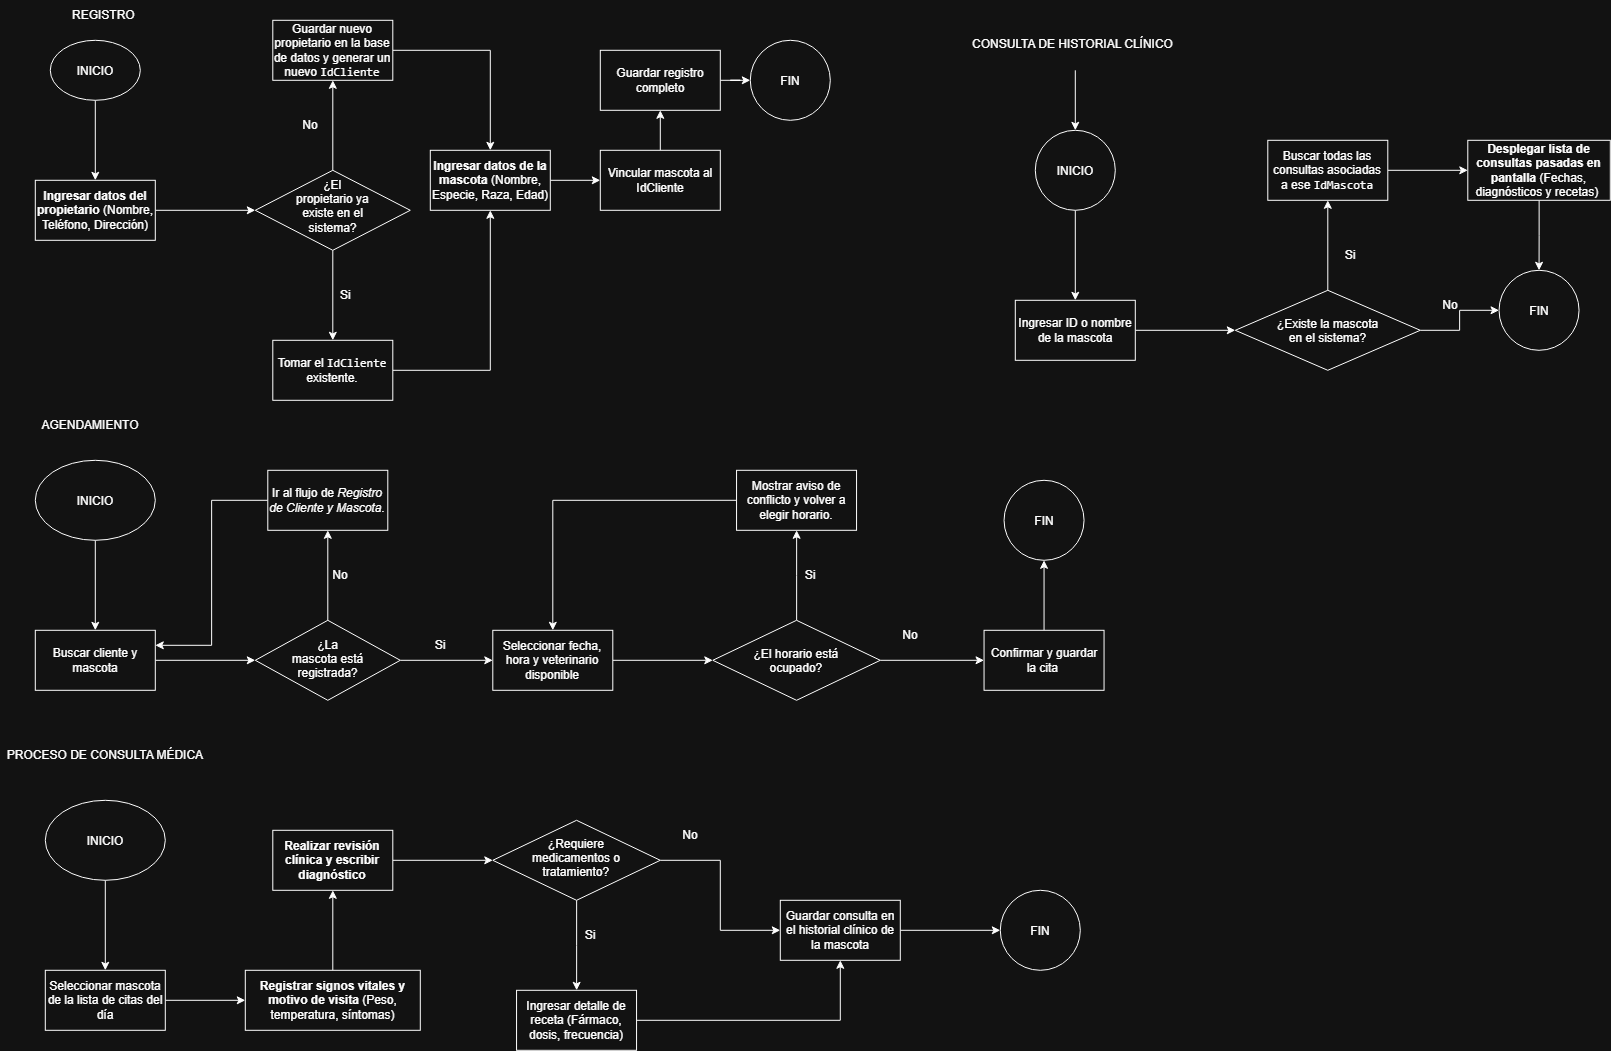

The diagram above was exported from draw.io. Its source (the exported page's mxGraphModel, read from the mxfile embedded in the PNG):
<mxGraphModel dx="1433" dy="775" grid="1" gridSize="10" guides="1" tooltips="1" connect="1" arrows="1" fold="1" page="1" pageScale="1" pageWidth="827" pageHeight="1169" math="0" shadow="0">
  <root>
    <mxCell id="0" />
    <mxCell id="1" parent="0" />
    <mxCell id="NrDkx9K5vWD4oUfh-48z-3" edge="1" parent="1" source="NrDkx9K5vWD4oUfh-48z-1" style="edgeStyle=orthogonalEdgeStyle;rounded=0;orthogonalLoop=1;jettySize=auto;html=1;" target="NrDkx9K5vWD4oUfh-48z-2" value="">
      <mxGeometry relative="1" as="geometry" />
    </mxCell>
    <mxCell id="NrDkx9K5vWD4oUfh-48z-1" parent="1" style="ellipse;whiteSpace=wrap;html=1;shapeInside=1;" value="INICIO" vertex="1">
      <mxGeometry height="60" width="90" x="70" y="40" as="geometry" />
    </mxCell>
    <mxCell id="NrDkx9K5vWD4oUfh-48z-5" edge="1" parent="1" source="NrDkx9K5vWD4oUfh-48z-2" style="edgeStyle=orthogonalEdgeStyle;rounded=0;orthogonalLoop=1;jettySize=auto;html=1;" target="NrDkx9K5vWD4oUfh-48z-4" value="">
      <mxGeometry relative="1" as="geometry" />
    </mxCell>
    <mxCell id="NrDkx9K5vWD4oUfh-48z-2" parent="1" style="whiteSpace=wrap;html=1;" value="&lt;b&gt;Ingresar datos del propietario&lt;/b&gt; (Nombre, Teléfono, Dirección)" vertex="1">
      <mxGeometry height="60" width="120" x="55" y="180" as="geometry" />
    </mxCell>
    <mxCell id="NrDkx9K5vWD4oUfh-48z-8" edge="1" parent="1" source="NrDkx9K5vWD4oUfh-48z-4" style="edgeStyle=orthogonalEdgeStyle;rounded=0;orthogonalLoop=1;jettySize=auto;html=1;" target="NrDkx9K5vWD4oUfh-48z-7" value="">
      <mxGeometry relative="1" as="geometry" />
    </mxCell>
    <mxCell id="NrDkx9K5vWD4oUfh-48z-10" edge="1" parent="1" source="NrDkx9K5vWD4oUfh-48z-4" style="edgeStyle=orthogonalEdgeStyle;rounded=0;orthogonalLoop=1;jettySize=auto;html=1;" target="NrDkx9K5vWD4oUfh-48z-9" value="">
      <mxGeometry relative="1" as="geometry" />
    </mxCell>
    <mxCell id="NrDkx9K5vWD4oUfh-48z-4" parent="1" style="rhombus;whiteSpace=wrap;html=1;shapeInside=1;" value="¿El propietario ya existe en el sistema?" vertex="1">
      <mxGeometry height="80" width="155" x="275" y="170" as="geometry" />
    </mxCell>
    <mxCell id="NrDkx9K5vWD4oUfh-48z-14" edge="1" parent="1" source="NrDkx9K5vWD4oUfh-48z-7" style="edgeStyle=orthogonalEdgeStyle;rounded=0;orthogonalLoop=1;jettySize=auto;html=1;" target="NrDkx9K5vWD4oUfh-48z-13" value="">
      <mxGeometry relative="1" as="geometry" />
    </mxCell>
    <mxCell id="NrDkx9K5vWD4oUfh-48z-7" parent="1" style="whiteSpace=wrap;html=1;" value="Tomar el &lt;code&gt;IdCliente&lt;/code&gt; existente." vertex="1">
      <mxGeometry height="60" width="120" x="292.5" y="340" as="geometry" />
    </mxCell>
    <mxCell id="NrDkx9K5vWD4oUfh-48z-17" edge="1" parent="1" source="NrDkx9K5vWD4oUfh-48z-9" style="edgeStyle=orthogonalEdgeStyle;rounded=0;orthogonalLoop=1;jettySize=auto;html=1;entryX=0.5;entryY=0;entryDx=0;entryDy=0;" target="NrDkx9K5vWD4oUfh-48z-13">
      <mxGeometry relative="1" as="geometry" />
    </mxCell>
    <mxCell id="NrDkx9K5vWD4oUfh-48z-9" parent="1" style="whiteSpace=wrap;html=1;" value="Guardar nuevo propietario en la base de datos y generar un nuevo &lt;code&gt;IdCliente&lt;/code&gt;" vertex="1">
      <mxGeometry height="60" width="120" x="292.5" y="20" as="geometry" />
    </mxCell>
    <mxCell id="NrDkx9K5vWD4oUfh-48z-11" parent="1" style="text;html=1;whiteSpace=wrap;strokeColor=none;fillColor=none;align=center;verticalAlign=middle;rounded=0;" value="No" vertex="1">
      <mxGeometry height="30" width="60" x="300" y="110" as="geometry" />
    </mxCell>
    <mxCell id="NrDkx9K5vWD4oUfh-48z-12" parent="1" style="text;html=1;whiteSpace=wrap;strokeColor=none;fillColor=none;align=center;verticalAlign=middle;rounded=0;" value="&lt;span style=&quot;white-space: pre;&quot;&gt;&#09;&lt;/span&gt;Si" vertex="1">
      <mxGeometry height="30" width="60" x="322.5" y="280" as="geometry" />
    </mxCell>
    <mxCell id="NrDkx9K5vWD4oUfh-48z-16" edge="1" parent="1" source="NrDkx9K5vWD4oUfh-48z-13" style="edgeStyle=orthogonalEdgeStyle;rounded=0;orthogonalLoop=1;jettySize=auto;html=1;" target="NrDkx9K5vWD4oUfh-48z-15" value="">
      <mxGeometry relative="1" as="geometry" />
    </mxCell>
    <mxCell id="NrDkx9K5vWD4oUfh-48z-13" parent="1" style="whiteSpace=wrap;html=1;" value="&lt;b&gt;Ingresar datos de la mascota&lt;/b&gt; (Nombre, Especie, Raza, Edad)" vertex="1">
      <mxGeometry height="60" width="120" x="450" y="150" as="geometry" />
    </mxCell>
    <mxCell id="NrDkx9K5vWD4oUfh-48z-19" edge="1" parent="1" source="NrDkx9K5vWD4oUfh-48z-15" style="edgeStyle=orthogonalEdgeStyle;rounded=0;orthogonalLoop=1;jettySize=auto;html=1;" target="NrDkx9K5vWD4oUfh-48z-18" value="">
      <mxGeometry relative="1" as="geometry" />
    </mxCell>
    <mxCell id="NrDkx9K5vWD4oUfh-48z-15" parent="1" style="whiteSpace=wrap;html=1;" value="Vincular mascota al IdCliente" vertex="1">
      <mxGeometry height="60" width="120" x="620" y="150" as="geometry" />
    </mxCell>
    <mxCell id="NrDkx9K5vWD4oUfh-48z-21" edge="1" parent="1" source="NrDkx9K5vWD4oUfh-48z-18" style="edgeStyle=orthogonalEdgeStyle;rounded=0;orthogonalLoop=1;jettySize=auto;html=1;" target="NrDkx9K5vWD4oUfh-48z-20" value="">
      <mxGeometry relative="1" as="geometry" />
    </mxCell>
    <mxCell id="NrDkx9K5vWD4oUfh-48z-18" parent="1" style="whiteSpace=wrap;html=1;" value="Guardar registro completo" vertex="1">
      <mxGeometry height="60" width="120" x="620" y="50" as="geometry" />
    </mxCell>
    <mxCell id="NrDkx9K5vWD4oUfh-48z-20" parent="1" style="ellipse;whiteSpace=wrap;html=1;shapeInside=1;" value="FIN" vertex="1">
      <mxGeometry height="80" width="80" x="770" y="40" as="geometry" />
    </mxCell>
    <mxCell id="NrDkx9K5vWD4oUfh-48z-22" parent="1" style="text;html=1;whiteSpace=wrap;strokeColor=none;fillColor=none;align=center;verticalAlign=middle;rounded=0;" value="REGISTRO&amp;nbsp;" vertex="1">
      <mxGeometry height="30" width="210" x="20" as="geometry" />
    </mxCell>
    <mxCell id="NrDkx9K5vWD4oUfh-48z-26" edge="1" parent="1" source="NrDkx9K5vWD4oUfh-48z-24" style="edgeStyle=orthogonalEdgeStyle;rounded=0;orthogonalLoop=1;jettySize=auto;html=1;" target="NrDkx9K5vWD4oUfh-48z-25" value="">
      <mxGeometry relative="1" as="geometry" />
    </mxCell>
    <mxCell id="NrDkx9K5vWD4oUfh-48z-24" parent="1" style="ellipse;whiteSpace=wrap;html=1;shapeInside=1;" value="INICIO" vertex="1">
      <mxGeometry height="80" width="120" x="55" y="460" as="geometry" />
    </mxCell>
    <mxCell id="NrDkx9K5vWD4oUfh-48z-28" edge="1" parent="1" source="NrDkx9K5vWD4oUfh-48z-25" style="edgeStyle=orthogonalEdgeStyle;rounded=0;orthogonalLoop=1;jettySize=auto;html=1;" target="NrDkx9K5vWD4oUfh-48z-27" value="">
      <mxGeometry relative="1" as="geometry" />
    </mxCell>
    <mxCell id="NrDkx9K5vWD4oUfh-48z-25" parent="1" style="whiteSpace=wrap;html=1;" value="Buscar cliente y mascota" vertex="1">
      <mxGeometry height="60" width="120" x="55" y="630" as="geometry" />
    </mxCell>
    <mxCell id="NrDkx9K5vWD4oUfh-48z-30" edge="1" parent="1" source="NrDkx9K5vWD4oUfh-48z-27" style="edgeStyle=orthogonalEdgeStyle;rounded=0;orthogonalLoop=1;jettySize=auto;html=1;" target="NrDkx9K5vWD4oUfh-48z-29" value="">
      <mxGeometry relative="1" as="geometry" />
    </mxCell>
    <mxCell id="NrDkx9K5vWD4oUfh-48z-32" edge="1" parent="1" source="NrDkx9K5vWD4oUfh-48z-27" style="edgeStyle=orthogonalEdgeStyle;rounded=0;orthogonalLoop=1;jettySize=auto;html=1;" target="NrDkx9K5vWD4oUfh-48z-31" value="">
      <mxGeometry relative="1" as="geometry" />
    </mxCell>
    <mxCell id="NrDkx9K5vWD4oUfh-48z-27" parent="1" style="rhombus;whiteSpace=wrap;html=1;shapeInside=1;" value="¿La mascota está registrada?" vertex="1">
      <mxGeometry height="80" width="145" x="275" y="620" as="geometry" />
    </mxCell>
    <mxCell id="NrDkx9K5vWD4oUfh-48z-43" edge="1" parent="1" source="NrDkx9K5vWD4oUfh-48z-29" style="edgeStyle=orthogonalEdgeStyle;rounded=0;orthogonalLoop=1;jettySize=auto;html=1;entryX=1;entryY=0.25;entryDx=0;entryDy=0;" target="NrDkx9K5vWD4oUfh-48z-25">
      <mxGeometry relative="1" as="geometry" />
    </mxCell>
    <mxCell id="NrDkx9K5vWD4oUfh-48z-29" parent="1" style="whiteSpace=wrap;html=1;" value="Ir al flujo de &lt;i&gt;Registro de Cliente y Mascota&lt;/i&gt;." vertex="1">
      <mxGeometry height="60" width="120" x="287.5" y="470" as="geometry" />
    </mxCell>
    <mxCell id="NrDkx9K5vWD4oUfh-48z-37" edge="1" parent="1" source="NrDkx9K5vWD4oUfh-48z-31" style="edgeStyle=orthogonalEdgeStyle;rounded=0;orthogonalLoop=1;jettySize=auto;html=1;" target="NrDkx9K5vWD4oUfh-48z-36" value="">
      <mxGeometry relative="1" as="geometry" />
    </mxCell>
    <mxCell id="NrDkx9K5vWD4oUfh-48z-31" parent="1" style="whiteSpace=wrap;html=1;" value="Seleccionar fecha, hora y veterinario disponible" vertex="1">
      <mxGeometry height="60" width="120" x="512.5" y="630" as="geometry" />
    </mxCell>
    <mxCell id="NrDkx9K5vWD4oUfh-48z-33" parent="1" style="text;html=1;whiteSpace=wrap;strokeColor=none;fillColor=none;align=center;verticalAlign=middle;rounded=0;" value="Si" vertex="1">
      <mxGeometry height="30" width="60" x="430" y="630" as="geometry" />
    </mxCell>
    <mxCell id="NrDkx9K5vWD4oUfh-48z-34" parent="1" style="text;html=1;whiteSpace=wrap;strokeColor=none;fillColor=none;align=center;verticalAlign=middle;rounded=0;" value="No" vertex="1">
      <mxGeometry height="30" width="60" x="330" y="560" as="geometry" />
    </mxCell>
    <mxCell id="NrDkx9K5vWD4oUfh-48z-39" edge="1" parent="1" source="NrDkx9K5vWD4oUfh-48z-36" style="edgeStyle=orthogonalEdgeStyle;rounded=0;orthogonalLoop=1;jettySize=auto;html=1;" target="NrDkx9K5vWD4oUfh-48z-38" value="">
      <mxGeometry relative="1" as="geometry" />
    </mxCell>
    <mxCell id="NrDkx9K5vWD4oUfh-48z-42" edge="1" parent="1" source="NrDkx9K5vWD4oUfh-48z-36" style="edgeStyle=orthogonalEdgeStyle;rounded=0;orthogonalLoop=1;jettySize=auto;html=1;" target="NrDkx9K5vWD4oUfh-48z-41" value="">
      <mxGeometry relative="1" as="geometry" />
    </mxCell>
    <mxCell id="NrDkx9K5vWD4oUfh-48z-36" parent="1" style="rhombus;whiteSpace=wrap;html=1;shapeInside=1;" value="¿El horario está ocupado?" vertex="1">
      <mxGeometry height="80" width="167.5" x="732.5" y="620" as="geometry" />
    </mxCell>
    <mxCell id="NrDkx9K5vWD4oUfh-48z-44" edge="1" parent="1" source="NrDkx9K5vWD4oUfh-48z-38" style="edgeStyle=orthogonalEdgeStyle;rounded=0;orthogonalLoop=1;jettySize=auto;html=1;entryX=0.5;entryY=0;entryDx=0;entryDy=0;" target="NrDkx9K5vWD4oUfh-48z-31">
      <mxGeometry relative="1" as="geometry" />
    </mxCell>
    <mxCell id="NrDkx9K5vWD4oUfh-48z-38" parent="1" style="whiteSpace=wrap;html=1;" value="Mostrar aviso de conflicto y volver a elegir horario." vertex="1">
      <mxGeometry height="60" width="120" x="756.25" y="470" as="geometry" />
    </mxCell>
    <mxCell id="NrDkx9K5vWD4oUfh-48z-40" parent="1" style="text;html=1;whiteSpace=wrap;strokeColor=none;fillColor=none;align=center;verticalAlign=middle;rounded=0;" value="Si" vertex="1">
      <mxGeometry height="30" width="60" x="800" y="560" as="geometry" />
    </mxCell>
    <mxCell id="NrDkx9K5vWD4oUfh-48z-46" edge="1" parent="1" source="NrDkx9K5vWD4oUfh-48z-41" style="edgeStyle=orthogonalEdgeStyle;rounded=0;orthogonalLoop=1;jettySize=auto;html=1;" target="NrDkx9K5vWD4oUfh-48z-45" value="">
      <mxGeometry relative="1" as="geometry" />
    </mxCell>
    <mxCell id="NrDkx9K5vWD4oUfh-48z-41" parent="1" style="whiteSpace=wrap;html=1;" value="Confirmar y guardar la cita&amp;nbsp;" vertex="1">
      <mxGeometry height="60" width="120" x="1003.75" y="630" as="geometry" />
    </mxCell>
    <mxCell id="NrDkx9K5vWD4oUfh-48z-45" parent="1" style="ellipse;whiteSpace=wrap;html=1;shapeInside=1;" value="FIN" vertex="1">
      <mxGeometry height="80" width="80" x="1023.75" y="480" as="geometry" />
    </mxCell>
    <mxCell id="NrDkx9K5vWD4oUfh-48z-47" parent="1" style="text;html=1;whiteSpace=wrap;strokeColor=none;fillColor=none;align=center;verticalAlign=middle;rounded=0;" value="AGENDAMIENTO" vertex="1">
      <mxGeometry height="30" width="60" x="80" y="410" as="geometry" />
    </mxCell>
    <mxCell id="NrDkx9K5vWD4oUfh-48z-48" parent="1" style="text;html=1;whiteSpace=wrap;strokeColor=none;fillColor=none;align=center;verticalAlign=middle;rounded=0;" value="PROCESO DE CONSULTA MÉDICA" vertex="1">
      <mxGeometry height="30" width="210" x="20" y="740" as="geometry" />
    </mxCell>
    <mxCell id="NrDkx9K5vWD4oUfh-48z-51" edge="1" parent="1" source="NrDkx9K5vWD4oUfh-48z-49" style="edgeStyle=orthogonalEdgeStyle;rounded=0;orthogonalLoop=1;jettySize=auto;html=1;" target="NrDkx9K5vWD4oUfh-48z-50" value="">
      <mxGeometry relative="1" as="geometry" />
    </mxCell>
    <mxCell id="NrDkx9K5vWD4oUfh-48z-49" parent="1" style="ellipse;whiteSpace=wrap;html=1;shapeInside=1;" value="INICIO" vertex="1">
      <mxGeometry height="80" width="120" x="65" y="800" as="geometry" />
    </mxCell>
    <mxCell id="NrDkx9K5vWD4oUfh-48z-53" edge="1" parent="1" source="NrDkx9K5vWD4oUfh-48z-50" style="edgeStyle=orthogonalEdgeStyle;rounded=0;orthogonalLoop=1;jettySize=auto;html=1;" target="NrDkx9K5vWD4oUfh-48z-52" value="">
      <mxGeometry relative="1" as="geometry" />
    </mxCell>
    <mxCell id="NrDkx9K5vWD4oUfh-48z-50" parent="1" style="whiteSpace=wrap;html=1;" value="Seleccionar mascota de la lista de citas del día" vertex="1">
      <mxGeometry height="60" width="120" x="65" y="970" as="geometry" />
    </mxCell>
    <mxCell id="NrDkx9K5vWD4oUfh-48z-55" edge="1" parent="1" source="NrDkx9K5vWD4oUfh-48z-52" style="edgeStyle=orthogonalEdgeStyle;rounded=0;orthogonalLoop=1;jettySize=auto;html=1;" target="NrDkx9K5vWD4oUfh-48z-54" value="">
      <mxGeometry relative="1" as="geometry" />
    </mxCell>
    <mxCell id="NrDkx9K5vWD4oUfh-48z-52" parent="1" style="whiteSpace=wrap;html=1;" value="&lt;b&gt;Registrar signos vitales y motivo de visita&lt;/b&gt; (Peso, temperatura, síntomas)" vertex="1">
      <mxGeometry height="60" width="175" x="265" y="970" as="geometry" />
    </mxCell>
    <mxCell id="NrDkx9K5vWD4oUfh-48z-57" edge="1" parent="1" source="NrDkx9K5vWD4oUfh-48z-54" style="edgeStyle=orthogonalEdgeStyle;rounded=0;orthogonalLoop=1;jettySize=auto;html=1;" target="NrDkx9K5vWD4oUfh-48z-56" value="">
      <mxGeometry relative="1" as="geometry" />
    </mxCell>
    <mxCell id="NrDkx9K5vWD4oUfh-48z-54" parent="1" style="whiteSpace=wrap;html=1;" value="&lt;b&gt;Realizar revisión clínica y escribir diagnóstico&lt;/b&gt;" vertex="1">
      <mxGeometry height="60" width="120" x="292.5" y="830" as="geometry" />
    </mxCell>
    <mxCell id="NrDkx9K5vWD4oUfh-48z-59" edge="1" parent="1" source="NrDkx9K5vWD4oUfh-48z-56" style="edgeStyle=orthogonalEdgeStyle;rounded=0;orthogonalLoop=1;jettySize=auto;html=1;" target="NrDkx9K5vWD4oUfh-48z-58" value="">
      <mxGeometry relative="1" as="geometry" />
    </mxCell>
    <mxCell id="NrDkx9K5vWD4oUfh-48z-65" edge="1" parent="1" source="NrDkx9K5vWD4oUfh-48z-56" style="edgeStyle=orthogonalEdgeStyle;rounded=0;orthogonalLoop=1;jettySize=auto;html=1;" target="NrDkx9K5vWD4oUfh-48z-64" value="">
      <mxGeometry relative="1" as="geometry" />
    </mxCell>
    <mxCell id="NrDkx9K5vWD4oUfh-48z-56" parent="1" style="rhombus;whiteSpace=wrap;html=1;shapeInside=1;" value="¿Requiere medicamentos o tratamiento?" vertex="1">
      <mxGeometry height="80" width="167.5" x="512.5" y="820" as="geometry" />
    </mxCell>
    <mxCell id="NrDkx9K5vWD4oUfh-48z-66" edge="1" parent="1" source="NrDkx9K5vWD4oUfh-48z-58" style="edgeStyle=orthogonalEdgeStyle;rounded=0;orthogonalLoop=1;jettySize=auto;html=1;entryX=0.5;entryY=1;entryDx=0;entryDy=0;" target="NrDkx9K5vWD4oUfh-48z-64">
      <mxGeometry relative="1" as="geometry" />
    </mxCell>
    <mxCell id="NrDkx9K5vWD4oUfh-48z-58" parent="1" style="whiteSpace=wrap;html=1;" value="Ingresar detalle de receta (Fármaco, dosis, frecuencia)" vertex="1">
      <mxGeometry height="60" width="120" x="536.25" y="990" as="geometry" />
    </mxCell>
    <mxCell id="NrDkx9K5vWD4oUfh-48z-60" parent="1" style="text;html=1;whiteSpace=wrap;strokeColor=none;fillColor=none;align=center;verticalAlign=middle;rounded=0;" value="Si" vertex="1">
      <mxGeometry height="30" width="60" x="580" y="920" as="geometry" />
    </mxCell>
    <mxCell id="NrDkx9K5vWD4oUfh-48z-61" parent="1" style="text;html=1;whiteSpace=wrap;strokeColor=none;fillColor=none;align=center;verticalAlign=middle;rounded=0;" value="No" vertex="1">
      <mxGeometry height="30" width="60" x="900" y="620" as="geometry" />
    </mxCell>
    <mxCell id="NrDkx9K5vWD4oUfh-48z-71" edge="1" parent="1" source="NrDkx9K5vWD4oUfh-48z-64" style="edgeStyle=orthogonalEdgeStyle;rounded=0;orthogonalLoop=1;jettySize=auto;html=1;" target="NrDkx9K5vWD4oUfh-48z-70" value="">
      <mxGeometry relative="1" as="geometry" />
    </mxCell>
    <mxCell id="NrDkx9K5vWD4oUfh-48z-64" parent="1" style="whiteSpace=wrap;html=1;" value="Guardar consulta en el historial clínico de la mascota" vertex="1">
      <mxGeometry height="60" width="120" x="800" y="900" as="geometry" />
    </mxCell>
    <mxCell id="NrDkx9K5vWD4oUfh-48z-67" parent="1" style="text;html=1;whiteSpace=wrap;strokeColor=none;fillColor=none;align=center;verticalAlign=middle;rounded=0;" value="No" vertex="1">
      <mxGeometry height="30" width="60" x="680" y="820" as="geometry" />
    </mxCell>
    <mxCell id="NrDkx9K5vWD4oUfh-48z-70" parent="1" style="ellipse;whiteSpace=wrap;html=1;shapeInside=1;" value="FIN" vertex="1">
      <mxGeometry height="80" width="80" x="1020" y="890" as="geometry" />
    </mxCell>
    <mxCell id="NrDkx9K5vWD4oUfh-48z-76" edge="1" parent="1" source="NrDkx9K5vWD4oUfh-48z-72" style="edgeStyle=orthogonalEdgeStyle;rounded=0;orthogonalLoop=1;jettySize=auto;html=1;" target="NrDkx9K5vWD4oUfh-48z-75" value="">
      <mxGeometry relative="1" as="geometry" />
    </mxCell>
    <mxCell id="NrDkx9K5vWD4oUfh-48z-72" parent="1" style="text;whiteSpace=wrap;html=1;" value="CONSULTA DE HISTORIAL CLÍNICO" vertex="1">
      <mxGeometry height="40" width="210" x="990" y="30" as="geometry" />
    </mxCell>
    <mxCell id="NrDkx9K5vWD4oUfh-48z-78" edge="1" parent="1" source="NrDkx9K5vWD4oUfh-48z-75" style="edgeStyle=orthogonalEdgeStyle;rounded=0;orthogonalLoop=1;jettySize=auto;html=1;" target="NrDkx9K5vWD4oUfh-48z-77" value="">
      <mxGeometry relative="1" as="geometry" />
    </mxCell>
    <mxCell id="NrDkx9K5vWD4oUfh-48z-75" parent="1" style="ellipse;whiteSpace=wrap;html=1;shapeInside=1;" value="INICIO" vertex="1">
      <mxGeometry height="80" width="80" x="1055" y="130" as="geometry" />
    </mxCell>
    <mxCell id="NrDkx9K5vWD4oUfh-48z-80" edge="1" parent="1" source="NrDkx9K5vWD4oUfh-48z-77" style="edgeStyle=orthogonalEdgeStyle;rounded=0;orthogonalLoop=1;jettySize=auto;html=1;" target="NrDkx9K5vWD4oUfh-48z-79" value="">
      <mxGeometry relative="1" as="geometry" />
    </mxCell>
    <mxCell id="NrDkx9K5vWD4oUfh-48z-77" parent="1" style="whiteSpace=wrap;html=1;" value="Ingresar ID o nombre de la mascota" vertex="1">
      <mxGeometry height="60" width="120" x="1035" y="300" as="geometry" />
    </mxCell>
    <mxCell id="NrDkx9K5vWD4oUfh-48z-82" edge="1" parent="1" source="NrDkx9K5vWD4oUfh-48z-79" style="edgeStyle=orthogonalEdgeStyle;rounded=0;orthogonalLoop=1;jettySize=auto;html=1;" target="NrDkx9K5vWD4oUfh-48z-81" value="">
      <mxGeometry relative="1" as="geometry" />
    </mxCell>
    <mxCell id="NrDkx9K5vWD4oUfh-48z-87" edge="1" parent="1" source="NrDkx9K5vWD4oUfh-48z-79" style="edgeStyle=orthogonalEdgeStyle;rounded=0;orthogonalLoop=1;jettySize=auto;html=1;entryX=0;entryY=0.5;entryDx=0;entryDy=0;" target="NrDkx9K5vWD4oUfh-48z-85">
      <mxGeometry relative="1" as="geometry" />
    </mxCell>
    <mxCell id="NrDkx9K5vWD4oUfh-48z-79" parent="1" style="rhombus;whiteSpace=wrap;html=1;shapeInside=1;" value="¿Existe la mascota en el sistema?" vertex="1">
      <mxGeometry height="80" width="185" x="1255" y="290" as="geometry" />
    </mxCell>
    <mxCell id="NrDkx9K5vWD4oUfh-48z-84" edge="1" parent="1" source="NrDkx9K5vWD4oUfh-48z-81" style="edgeStyle=orthogonalEdgeStyle;rounded=0;orthogonalLoop=1;jettySize=auto;html=1;" target="NrDkx9K5vWD4oUfh-48z-83" value="">
      <mxGeometry relative="1" as="geometry" />
    </mxCell>
    <mxCell id="NrDkx9K5vWD4oUfh-48z-81" parent="1" style="whiteSpace=wrap;html=1;" value="Buscar todas las consultas asociadas a ese &lt;code&gt;IdMascota&lt;/code&gt;" vertex="1">
      <mxGeometry height="60" width="120" x="1287.5" y="140" as="geometry" />
    </mxCell>
    <mxCell id="NrDkx9K5vWD4oUfh-48z-86" edge="1" parent="1" source="NrDkx9K5vWD4oUfh-48z-83" style="edgeStyle=orthogonalEdgeStyle;rounded=0;orthogonalLoop=1;jettySize=auto;html=1;" target="NrDkx9K5vWD4oUfh-48z-85" value="">
      <mxGeometry relative="1" as="geometry" />
    </mxCell>
    <mxCell id="NrDkx9K5vWD4oUfh-48z-83" parent="1" style="whiteSpace=wrap;html=1;" value="&lt;b&gt;Desplegar lista de consultas pasadas en pantalla&lt;/b&gt; (Fechas, diagnósticos y recetas)&amp;nbsp;" vertex="1">
      <mxGeometry height="60" width="142.5" x="1487.5" y="140" as="geometry" />
    </mxCell>
    <mxCell id="NrDkx9K5vWD4oUfh-48z-85" parent="1" style="ellipse;whiteSpace=wrap;html=1;shapeInside=1;" value="FIN" vertex="1">
      <mxGeometry height="80" width="80" x="1518.75" y="270" as="geometry" />
    </mxCell>
    <mxCell id="NrDkx9K5vWD4oUfh-48z-88" parent="1" style="text;html=1;whiteSpace=wrap;strokeColor=none;fillColor=none;align=center;verticalAlign=middle;rounded=0;" value="Si" vertex="1">
      <mxGeometry height="30" width="60" x="1340" y="240" as="geometry" />
    </mxCell>
    <mxCell id="NrDkx9K5vWD4oUfh-48z-89" parent="1" style="text;html=1;whiteSpace=wrap;strokeColor=none;fillColor=none;align=center;verticalAlign=middle;rounded=0;" value="No" vertex="1">
      <mxGeometry height="30" width="60" x="1440" y="290" as="geometry" />
    </mxCell>
  </root>
</mxGraphModel>